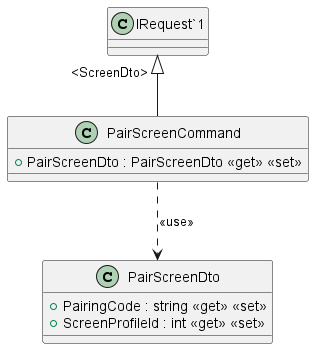

The diagram above was rendered by PlantUML. Its source (embedded in the PNG):
@startuml
class PairScreenCommand {
    + PairScreenDto : PairScreenDto <<get>> <<set>>
}
"IRequest`1" "<ScreenDto>" <|-- PairScreenCommand
PairScreenCommand ..> PairScreenDto: <<use>>
class PairScreenDto {
    + PairingCode : string <<get>> <<set>>
    + ScreenProfileId : int <<get>> <<set>>
}
@enduml